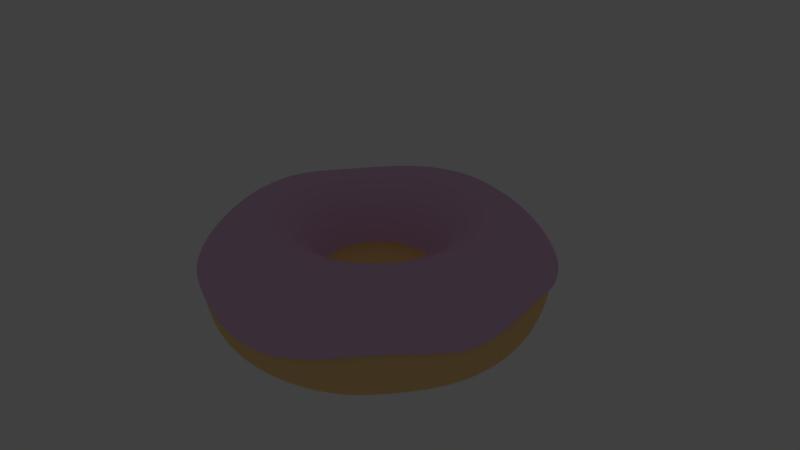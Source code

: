 # Source: donut_pink2.blend  (saved by Blender 2.79.0; exported with 4.5.12 LTS)
import bpy
from mathutils import Matrix  # noqa: F401  (used for matrix-valued properties, if any)

bpy.ops.wm.read_factory_settings(use_empty=True)
scene = bpy.context.scene
scene.name = 'Scene'

# ---- collections
col_collection_1 = bpy.data.collections.new('Collection 1'); scene.collection.children.link(col_collection_1)

# ---- materials (node trees are filled in below, after node groups)
mat_material_003 = bpy.data.materials.new('Material.003')
mat_material_003.alpha_threshold = 0.0
mat_material_003.use_transparent_shadow = False
mat_material_003.diffuse_color = (0.8, 0.5101, 0.7674, 1.0)
mat_material_003.roughness = 0.5
mat_material = bpy.data.materials.new('Material')
mat_material.alpha_threshold = 0.0
mat_material.use_transparent_shadow = False
mat_material.diffuse_color = (0.9769, 0.658, 0.2879, 1.0)
mat_material.roughness = 0.5

# ---- material node trees

# ---- world
world_world = bpy.data.worlds.new('World'); scene.world = world_world
world_world.color = (0.05088, 0.05088, 0.05088)
world_world.use_sun_shadow = False
world_world.sun_shadow_jitter_overblur = 0.0
world_world.cycles.sampling_method = 'MANUAL'

# ---- cameras
cam_camera = bpy.data.cameras.new('Camera')
cam_camera.clip_end = 100.0
cam_camera.lens = 35.0
cam_camera.sensor_width = 32.0
cam_camera.sensor_height = 18.0
cam_camera.ortho_scale = 7.314
cam_camera.dof.focus_distance = 0.0
cam_camera.dof.aperture_fstop = 128.0

# ---- lights
light_lamp = bpy.data.lights.new('Lamp', 'POINT')
light_lamp.transmission_factor = 0.0
light_lamp.cutoff_distance = 30.0
light_lamp.energy = 100.0
light_lamp.shadow_buffer_clip_start = 1.001
light_lamp.shadow_soft_size = 0.1
light_lamp.shadow_maximum_resolution = 0.006
light_lamp.use_absolute_resolution = True

# ---- meshes
me_torus_001 = bpy.data.meshes.new('Torus.001')
me_torus_001.from_pydata([(1.484, 0.08188, 0.1393), (1.411, 0.05977, 0.3067), (1.239, 0.01835, 0.4486), (0.999, 0.001598, 0.5006), (0.7605, 0.01173, 0.4312), (0.5868, 0.02219, 0.2466), (0.5207, 0.01541, -0.009363), (1.458, 0.3054, 0.1754), (1.385, 0.2678, 0.332), (1.219, 0.1915, 0.4594), (0.9895, 0.1357, 0.5015), (0.7584, 0.1145, 0.4305), (0.5868, 0.1016, 0.2457), (0.5198, 0.08439, -0.009933), (1.419, 0.481, 0.1599), (1.345, 0.4408, 0.3199), (1.185, 0.3489, 0.4555), (0.9646, 0.2669, 0.5017), (0.7431, 0.215, 0.4298), (0.5765, 0.179, 0.245), (0.5097, 0.1516, -0.0104), (1.366, 0.6234, 0.1251), (1.296, 0.5868, 0.2872), (1.137, 0.4924, 0.4437), (0.9251, 0.3915, 0.5009), (0.7142, 0.3108, 0.4293), (0.5555, 0.2525, 0.2445), (0.4905, 0.2155, -0.01071), (1.295, 0.7585, 0.09887), (1.232, 0.7245, 0.263), (1.076, 0.6301, 0.4365), (0.8703, 0.5075, 0.4997), (0.6717, 0.3999, 0.4292), (0.5238, 0.3202, 0.2444), (0.4622, 0.2749, -0.01082), (1.206, 0.9046, 0.09053), (1.152, 0.8661, 0.2549), (1.002, 0.7578, 0.431), (0.8007, 0.6139, 0.4986), (0.6163, 0.4804, 0.4293), (0.4815, 0.3807, 0.2445), (0.4252, 0.3286, -0.01071), (1.094, 1.048, 0.07587), (1.049, 1.001, 0.2442), (0.9073, 0.8759, 0.4273), (0.7166, 0.7094, 0.4981), (0.549, 0.5512, 0.4298), (0.4297, 0.4332, 0.245), (0.3803, 0.3757, -0.0104), (0.9569, 1.179, 0.05477), (0.9197, 1.123, 0.2327), (0.7902, 0.9822, 0.4245), (0.6181, 0.7931, 0.498), (0.4714, 0.6116, 0.4305), (0.3698, 0.4775, 0.2457), (0.3284, 0.4158, -0.009933), (0.7903, 1.293, 0.04264), (0.7584, 1.23, 0.2308), (0.6503, 1.075, 0.4247), (0.5062, 0.8647, 0.4986), (0.3855, 0.6612, 0.4312), (0.3033, 0.5132, 0.2466), (0.2707, 0.4484, -0.009363), (0.6006, 1.383, 0.0486), (0.5764, 1.314, 0.2379), (0.4945, 1.148, 0.429), (0.3848, 0.9231, 0.4995), (0.2932, 0.6999, 0.4319), (0.2317, 0.5403, 0.2475), (0.2085, 0.4734, -0.008752), (0.4174, 1.438, 0.06701), (0.3968, 1.362, 0.2524), (0.3379, 1.192, 0.436), (0.2609, 0.9633, 0.5007), (0.1968, 0.7275, 0.4325), (0.1566, 0.5587, 0.2483), (0.1432, 0.4906, -0.008163), (0.2693, 1.461, 0.1087), (0.2443, 1.376, 0.2828), (0.1877, 1.207, 0.443), (0.1358, 0.9845, 0.5019), (0.09841, 0.7442, 0.4329), (0.07971, 0.5685, 0.249), (0.07608, 0.5, -0.007653), (0.1244, 1.467, 0.1531), (0.09639, 1.379, 0.3143), (0.0391, 1.212, 0.4535), (0.006775, 0.9912, 0.5024), (5.662e-08, 0.75, 0.433), (0.002513, 0.5698, 0.2496), (0.008581, 0.5018, -0.007266), (-0.05159, 1.461, 0.1727), (-0.07865, 1.381, 0.329), (-0.1215, 1.212, 0.4585), (-0.1252, 0.9845, 0.5019), (-0.09789, 0.7436, 0.433), (-0.07345, 0.5628, 0.2499), (-0.05799, 0.496, -0.007041), (-0.2797, 1.437, 0.1469), (-0.2907, 1.363, 0.3117), (-0.2963, 1.193, 0.451), (-0.2559, 0.9635, 0.5004), (-0.1915, 0.7251, 0.432), (-0.1467, 0.5477, 0.25), (-0.1224, 0.483, -0.006993), (-0.523, 1.386, 0.1009), (-0.5166, 1.32, 0.2761), (-0.4705, 1.152, 0.437), (-0.369, 0.9271, 0.495), (-0.2734, 0.6962, 0.428), (-0.2156, 0.5242, 0.2495), (-0.1843, 0.4619, -0.006993), (-0.7368, 1.3, 0.06812), (-0.7146, 1.241, 0.2516), (-0.6098, 1.086, 0.4275), (-0.4636, 0.8748, 0.4867), (-0.3456, 0.6566, 0.4223), (-0.2778, 0.4924, 0.2479), (-0.243, 0.433, -0.006993), (-0.9045, 1.192, 0.06362), (-0.8677, 1.138, 0.2483), (-0.7246, 1.0, 0.4197), (-0.5466, 0.8083, 0.4773), (-0.4109, 0.606, 0.4163), (-0.3343, 0.4524, 0.246), (-0.2974, 0.3967, -0.006993), (-1.052, 1.061, 0.05902), (-1.001, 1.016, 0.2442), (-0.8288, 0.8971, 0.4129), (-0.6237, 0.7271, 0.4695), (-0.4723, 0.5443, 0.4118), (-0.3861, 0.4045, 0.2446), (-0.3466, 0.3536, -0.006993), (-1.182, 0.9072, 0.03144), (-1.121, 0.8714, 0.2248), (-0.9291, 0.7758, 0.4094), (-0.701, 0.6309, 0.4663), (-0.5324, 0.4716, 0.4101), (-0.4335, 0.3491, 0.244), (-0.3897, 0.3044, -0.006993), (-1.292, 0.7358, -0.0008485), (-1.223, 0.7102, 0.2258), (-1.028, 0.6361, 0.4047), (-0.7826, 0.52, 0.4695), (-0.5915, 0.3889, 0.4118), (-0.4762, 0.2871, 0.2446), (-0.426, 0.25, -0.006993), (-1.38, 0.5559, -0.01845), (-1.315, 0.537, 0.2137), (-1.119, 0.4835, 0.4057), (-0.8617, 0.3976, 0.4773), (-0.6472, 0.298, 0.4163), (-0.513, 0.2196, 0.246), (-0.4549, 0.1913, -0.006993), (-1.442, 0.3745, -0.002046), (-1.386, 0.3594, 0.2048), (-1.193, 0.3245, 0.4168), (-0.9296, 0.2675, 0.4867), (-0.695, 0.2012, 0.4223), (-0.542, 0.1481, 0.2479), (-0.476, 0.1294, -0.006993), (-1.479, 0.191, 0.03164), (-1.422, 0.1818, 0.2295), (-1.238, 0.1629, 0.4302), (-0.9778, 0.1338, 0.495), (-0.73, 0.1012, 0.428), (-0.5608, 0.07433, 0.2495), (-0.4887, 0.06526, -0.006993), (-1.491, 0.002613, 0.0592), (-1.433, -0.0003918, 0.2485), (-1.25, 1.093e-07, 0.433), (-0.9991, 0.0002207, 0.4997), (-0.7474, 0.0006337, 0.432), (-0.567, 4.957e-08, 0.25), (-0.493, 4.465e-08, -0.006993), (-1.479, -0.1894, 0.06098), (-1.421, -0.1863, 0.2491), (-1.239, -0.1632, 0.433), (-0.9914, -0.1305, 0.5), (-0.7436, -0.09789, 0.433), (-0.5621, -0.07401, 0.25), (-0.4887, -0.06526, -0.006993), (-1.446, -0.3675, 0.04431), (-1.388, -0.3605, 0.2376), (-1.208, -0.3223, 0.4316), (-0.9659, -0.2588, 0.5), (-0.7244, -0.1941, 0.433), (-0.5477, -0.1467, 0.25), (-0.476, -0.1294, -0.006993), (-1.39, -0.536, 0.02395), (-1.333, -0.5256, 0.2227), (-1.157, -0.473, 0.4266), (-0.9239, -0.3827, 0.5), (-0.6929, -0.287, 0.433), (-0.5238, -0.217, 0.25), (-0.4549, -0.1913, -0.006993), (-1.306, -0.7033, 0.014), (-1.252, -0.688, 0.2158), (-1.086, -0.6176, 0.4241), (-0.866, -0.5, 0.5), (-0.6495, -0.375, 0.433), (-0.491, -0.2835, 0.25), (-0.426, -0.25, -0.006993), (-1.194, -0.8748, 0.02472), (-1.146, -0.8497, 0.223), (-0.9938, -0.7556, 0.4266), (-0.7934, -0.6088, 0.5), (-0.595, -0.4566, 0.433), (-0.4498, -0.3452, 0.25), (-0.3897, -0.3044, -0.006993), (-1.046, -1.046, 0.06043), (-1.009, -1.008, 0.2487), (-0.8828, -0.8831, 0.4328), (-0.7061, -0.7066, 0.4998), (-0.5303, -0.5303, 0.433), (-0.4009, -0.4009, 0.25), (-0.3466, -0.3536, -0.006993), (-0.8747, -1.2, 0.09906), (-0.848, -1.147, 0.2749), (-0.7428, -0.9884, 0.4367), (-0.5976, -0.7882, 0.4978), (-0.4553, -0.5944, 0.4328), (-0.3452, -0.4498, 0.25), (-0.2974, -0.3967, -0.006993), (-0.685, -1.314, 0.1131), (-0.6589, -1.247, 0.2804), (-0.5812, -1.07, 0.4344), (-0.4734, -0.8536, 0.4948), (-0.3692, -0.6468, 0.4319), (-0.2835, -0.491, 0.25), (-0.243, -0.433, -0.006993), (-0.4913, -1.39, 0.0949), (-0.4654, -1.316, 0.2655), (-0.4112, -1.13, 0.4267), (-0.3424, -0.905, 0.4922), (-0.2769, -0.6882, 0.431), (-0.217, -0.5238, 0.25), (-0.1843, -0.4619, -0.006993), (-0.3073, -1.441, 0.05547), (-0.2858, -1.365, 0.2352), (-0.2484, -1.176, 0.4183), (-0.213, -0.9445, 0.4911), (-0.1822, -0.7189, 0.4307), (-0.1467, -0.5477, 0.25), (-0.1224, -0.483, -0.006993), (-0.136, -1.474, 0.02406), (-0.122, -1.401, 0.2157), (-0.1003, -1.212, 0.4154), (-0.09025, -0.9726, 0.4922), (-0.08774, -0.7388, 0.431), (-0.07401, -0.5621, 0.25), (-0.05827, -0.4957, -0.006993), (0.0338, -1.492, 0.007201), (0.03345, -1.424, 0.2113), (0.03772, -1.233, 0.4178), (0.0266, -0.9875, 0.4948), (0.005758, -0.7473, 0.4319), (4.281e-08, -0.567, 0.25), (0.006993, -0.5, -0.006993), (0.2023, -1.486, 0.001048), (0.1886, -1.423, 0.2084), (0.1764, -1.234, 0.4223), (0.1416, -0.9862, 0.4978), (0.0992, -0.743, 0.4328), (0.07401, -0.5621, 0.25), (0.07226, -0.4957, -0.006993), (0.4143, -1.454, -0.009413), (0.3601, -1.392, 0.2103), (0.3214, -1.209, 0.425), (0.2598, -0.9655, 0.4998), (0.1941, -0.7244, 0.433), (0.1467, -0.5477, 0.25), (0.1364, -0.483, -0.006993), (0.5626, -1.39, 0.02469), (0.5369, -1.331, 0.2262), (0.475, -1.157, 0.4261), (0.3827, -0.9239, 0.5), (0.287, -0.6929, 0.433), (0.217, -0.5238, 0.25), (0.1983, -0.4619, -0.006993), (0.7495, -1.298, 0.04957), (0.7093, -1.246, 0.2534), (0.6223, -1.085, 0.4373), (0.5, -0.866, 0.5), (0.375, -0.6495, 0.433), (0.2835, -0.491, 0.25), (0.257, -0.433, -0.006993), (0.9151, -1.19, 0.1001), (0.8623, -1.149, 0.2988), (0.7533, -1.001, 0.4628), (0.6072, -0.7951, 0.5043), (0.4566, -0.595, 0.433), (0.3452, -0.4498, 0.25), (0.3114, -0.3967, -0.006993), (1.057, -1.068, 0.1367), (0.994, -1.038, 0.3347), (0.8679, -0.9025, 0.4834), (0.703, -0.7118, 0.5116), (0.5303, -0.5303, 0.433), (0.4009, -0.4009, 0.25), (0.3605, -0.3536, -0.006993), (1.179, -0.9261, 0.1377), (1.109, -0.905, 0.3414), (0.9713, -0.7841, 0.4904), (0.788, -0.6148, 0.5149), (0.595, -0.4566, 0.433), (0.4504, -0.3445, 0.2499), (0.404, -0.3041, -0.007041), (1.288, -0.7594, 0.1138), (1.217, -0.7444, 0.319), (1.066, -0.6443, 0.4805), (0.8619, -0.5047, 0.5116), (0.6495, -0.375, 0.433), (0.4935, -0.2807, 0.2496), (0.4416, -0.2482, -0.007266), (1.384, -0.5752, 0.08085), (1.311, -0.5637, 0.2827), (1.146, -0.4887, 0.4579), (0.9223, -0.3844, 0.5043), (0.6934, -0.2864, 0.4329), (0.5295, -0.2106, 0.249), (0.4728, -0.1871, -0.007653), (1.452, -0.382, 0.05656), (1.382, -0.3747, 0.248), (1.206, -0.3261, 0.4348), (0.9659, -0.2588, 0.5), (0.7272, -0.1911, 0.4325), (0.5576, -0.1357, 0.2483), (0.4967, -0.1218, -0.008163), (1.485, -0.1597, 0.08466), (1.415, -0.1645, 0.2641), (1.237, -0.1598, 0.4326), (0.9914, -0.1305, 0.5), (0.7498, -0.09093, 0.4319), (0.5769, -0.05751, 0.2475), (0.5129, -0.05382, -0.008752)], [], [(0, 7, 8, 1), (1, 8, 9, 2), (2, 9, 10, 3), (3, 10, 11, 4), (4, 11, 12, 5), (5, 12, 13, 6), (7, 14, 15, 8), (8, 15, 16, 9), (9, 16, 17, 10), (10, 17, 18, 11), (11, 18, 19, 12), (12, 19, 20, 13), (14, 21, 22, 15), (15, 22, 23, 16), (16, 23, 24, 17), (17, 24, 25, 18), (18, 25, 26, 19), (19, 26, 27, 20), (21, 28, 29, 22), (22, 29, 30, 23), (23, 30, 31, 24), (24, 31, 32, 25), (25, 32, 33, 26), (26, 33, 34, 27), (28, 35, 36, 29), (29, 36, 37, 30), (30, 37, 38, 31), (31, 38, 39, 32), (32, 39, 40, 33), (33, 40, 41, 34), (35, 42, 43, 36), (36, 43, 44, 37), (37, 44, 45, 38), (38, 45, 46, 39), (39, 46, 47, 40), (40, 47, 48, 41), (42, 49, 50, 43), (43, 50, 51, 44), (44, 51, 52, 45), (45, 52, 53, 46), (46, 53, 54, 47), (47, 54, 55, 48), (49, 56, 57, 50), (50, 57, 58, 51), (51, 58, 59, 52), (52, 59, 60, 53), (53, 60, 61, 54), (54, 61, 62, 55), (56, 63, 64, 57), (57, 64, 65, 58), (58, 65, 66, 59), (59, 66, 67, 60), (60, 67, 68, 61), (61, 68, 69, 62), (63, 70, 71, 64), (64, 71, 72, 65), (65, 72, 73, 66), (66, 73, 74, 67), (67, 74, 75, 68), (68, 75, 76, 69), (70, 77, 78, 71), (71, 78, 79, 72), (72, 79, 80, 73), (73, 80, 81, 74), (74, 81, 82, 75), (75, 82, 83, 76), (77, 84, 85, 78), (78, 85, 86, 79), (79, 86, 87, 80), (80, 87, 88, 81), (81, 88, 89, 82), (82, 89, 90, 83), (84, 91, 92, 85), (85, 92, 93, 86), (86, 93, 94, 87), (87, 94, 95, 88), (88, 95, 96, 89), (89, 96, 97, 90), (91, 98, 99, 92), (92, 99, 100, 93), (93, 100, 101, 94), (94, 101, 102, 95), (95, 102, 103, 96), (96, 103, 104, 97), (98, 105, 106, 99), (99, 106, 107, 100), (100, 107, 108, 101), (101, 108, 109, 102), (102, 109, 110, 103), (103, 110, 111, 104), (105, 112, 113, 106), (106, 113, 114, 107), (107, 114, 115, 108), (108, 115, 116, 109), (109, 116, 117, 110), (110, 117, 118, 111), (112, 119, 120, 113), (113, 120, 121, 114), (114, 121, 122, 115), (115, 122, 123, 116), (116, 123, 124, 117), (117, 124, 125, 118), (119, 126, 127, 120), (120, 127, 128, 121), (121, 128, 129, 122), (122, 129, 130, 123), (123, 130, 131, 124), (124, 131, 132, 125), (126, 133, 134, 127), (127, 134, 135, 128), (128, 135, 136, 129), (129, 136, 137, 130), (130, 137, 138, 131), (131, 138, 139, 132), (133, 140, 141, 134), (134, 141, 142, 135), (135, 142, 143, 136), (136, 143, 144, 137), (137, 144, 145, 138), (138, 145, 146, 139), (140, 147, 148, 141), (141, 148, 149, 142), (142, 149, 150, 143), (143, 150, 151, 144), (144, 151, 152, 145), (145, 152, 153, 146), (147, 154, 155, 148), (148, 155, 156, 149), (149, 156, 157, 150), (150, 157, 158, 151), (151, 158, 159, 152), (152, 159, 160, 153), (154, 161, 162, 155), (155, 162, 163, 156), (156, 163, 164, 157), (157, 164, 165, 158), (158, 165, 166, 159), (159, 166, 167, 160), (161, 168, 169, 162), (162, 169, 170, 163), (163, 170, 171, 164), (164, 171, 172, 165), (165, 172, 173, 166), (166, 173, 174, 167), (168, 175, 176, 169), (169, 176, 177, 170), (170, 177, 178, 171), (171, 178, 179, 172), (172, 179, 180, 173), (173, 180, 181, 174), (175, 182, 183, 176), (176, 183, 184, 177), (177, 184, 185, 178), (178, 185, 186, 179), (179, 186, 187, 180), (180, 187, 188, 181), (182, 189, 190, 183), (183, 190, 191, 184), (184, 191, 192, 185), (185, 192, 193, 186), (186, 193, 194, 187), (187, 194, 195, 188), (189, 196, 197, 190), (190, 197, 198, 191), (191, 198, 199, 192), (192, 199, 200, 193), (193, 200, 201, 194), (194, 201, 202, 195), (196, 203, 204, 197), (197, 204, 205, 198), (198, 205, 206, 199), (199, 206, 207, 200), (200, 207, 208, 201), (201, 208, 209, 202), (203, 210, 211, 204), (204, 211, 212, 205), (205, 212, 213, 206), (206, 213, 214, 207), (207, 214, 215, 208), (208, 215, 216, 209), (210, 217, 218, 211), (211, 218, 219, 212), (212, 219, 220, 213), (213, 220, 221, 214), (214, 221, 222, 215), (215, 222, 223, 216), (217, 224, 225, 218), (218, 225, 226, 219), (219, 226, 227, 220), (220, 227, 228, 221), (221, 228, 229, 222), (222, 229, 230, 223), (224, 231, 232, 225), (225, 232, 233, 226), (226, 233, 234, 227), (227, 234, 235, 228), (228, 235, 236, 229), (229, 236, 237, 230), (231, 238, 239, 232), (232, 239, 240, 233), (233, 240, 241, 234), (234, 241, 242, 235), (235, 242, 243, 236), (236, 243, 244, 237), (238, 245, 246, 239), (239, 246, 247, 240), (240, 247, 248, 241), (241, 248, 249, 242), (242, 249, 250, 243), (243, 250, 251, 244), (245, 252, 253, 246), (246, 253, 254, 247), (247, 254, 255, 248), (248, 255, 256, 249), (249, 256, 257, 250), (250, 257, 258, 251), (252, 259, 260, 253), (253, 260, 261, 254), (254, 261, 262, 255), (255, 262, 263, 256), (256, 263, 264, 257), (257, 264, 265, 258), (259, 266, 267, 260), (260, 267, 268, 261), (261, 268, 269, 262), (262, 269, 270, 263), (263, 270, 271, 264), (264, 271, 272, 265), (266, 273, 274, 267), (267, 274, 275, 268), (268, 275, 276, 269), (269, 276, 277, 270), (270, 277, 278, 271), (271, 278, 279, 272), (273, 280, 281, 274), (274, 281, 282, 275), (275, 282, 283, 276), (276, 283, 284, 277), (277, 284, 285, 278), (278, 285, 286, 279), (280, 287, 288, 281), (281, 288, 289, 282), (282, 289, 290, 283), (283, 290, 291, 284), (284, 291, 292, 285), (285, 292, 293, 286), (287, 294, 295, 288), (288, 295, 296, 289), (289, 296, 297, 290), (290, 297, 298, 291), (291, 298, 299, 292), (292, 299, 300, 293), (294, 301, 302, 295), (295, 302, 303, 296), (296, 303, 304, 297), (297, 304, 305, 298), (298, 305, 306, 299), (299, 306, 307, 300), (301, 308, 309, 302), (302, 309, 310, 303), (303, 310, 311, 304), (304, 311, 312, 305), (305, 312, 313, 306), (306, 313, 314, 307), (308, 315, 316, 309), (309, 316, 317, 310), (310, 317, 318, 311), (311, 318, 319, 312), (312, 319, 320, 313), (313, 320, 321, 314), (315, 322, 323, 316), (316, 323, 324, 317), (317, 324, 325, 318), (318, 325, 326, 319), (319, 326, 327, 320), (320, 327, 328, 321), (322, 329, 330, 323), (323, 330, 331, 324), (324, 331, 332, 325), (325, 332, 333, 326), (326, 333, 334, 327), (327, 334, 335, 328), (329, 0, 1, 330), (330, 1, 2, 331), (331, 2, 3, 332), (332, 3, 4, 333), (333, 4, 5, 334), (334, 5, 6, 335)])
me_torus_001.polygons.foreach_set('use_smooth', [True] * 288)
me_torus_001.materials.append(mat_material_003)
me_torus_001.use_remesh_preserve_volume = False
me_torus_001.use_remesh_preserve_attributes = False
me_torus_001.use_mirror_vertex_groups = False
me_torus_001.update()
me_torus = bpy.data.meshes.new('Torus')
me_torus.from_pydata([(1.493, 0.004964, 0.003358), (1.42, 0.008639, 0.2558), (1.241, 0.00605, 0.4371), (0.999, 0.001598, 0.5006), (0.7605, 0.01173, 0.4312), (0.5868, 0.02219, 0.2466), (0.5137, 0.01541, -0.00237), (0.569, 0.002262, -0.2503), (0.75, 0.0, -0.433), (1.0, 0.0005377, -0.4998), (1.25, 0.0002931, -0.4329), (1.432, 0.000419, -0.2497), (1.471, 0.2067, 0.007396), (1.396, 0.2035, 0.2611), (1.222, 0.1745, 0.4407), (0.9895, 0.1357, 0.5015), (0.7584, 0.1145, 0.4305), (0.5868, 0.1016, 0.2457), (0.5128, 0.08439, -0.002941), (0.5655, 0.07781, -0.2506), (0.7436, 0.09789, -0.433), (0.9914, 0.1305, -0.5), (1.239, 0.1632, -0.433), (1.417, 0.1895, -0.2483), (1.429, 0.4017, 0.01011), (1.354, 0.391, 0.2636), (1.187, 0.3372, 0.4423), (0.9646, 0.2669, 0.5017), (0.7431, 0.215, 0.4298), (0.5765, 0.179, 0.245), (0.5027, 0.1516, -0.003409), (0.5523, 0.1519, -0.2508), (0.7244, 0.1941, -0.433), (0.9659, 0.2588, -0.5), (1.207, 0.3229, -0.4304), (1.379, 0.3736, -0.2435), (1.369, 0.5826, 0.01895), (1.299, 0.5646, 0.2621), (1.138, 0.4897, 0.4407), (0.9251, 0.3915, 0.5009), (0.7142, 0.3108, 0.4293), (0.5555, 0.2525, 0.2445), (0.4835, 0.2155, -0.003718), (0.5293, 0.2231, -0.2509), (0.6929, 0.287, -0.433), (0.9239, 0.3821, -0.4977), (1.155, 0.475, -0.4193), (1.319, 0.5467, -0.2283), (1.292, 0.7491, 0.02833), (1.232, 0.7223, 0.2605), (1.076, 0.6301, 0.4365), (0.8703, 0.5075, 0.4997), (0.6717, 0.3999, 0.4292), (0.5238, 0.3202, 0.2444), (0.4552, 0.2749, -0.003826), (0.4968, 0.29, -0.251), (0.6495, 0.375, -0.433), (0.8661, 0.4985, -0.4937), (1.083, 0.6187, -0.4073), (1.24, 0.7083, -0.2121), (1.2, 0.9023, 0.02888), (1.152, 0.866, 0.2553), (1.002, 0.7578, 0.431), (0.8007, 0.6139, 0.4986), (0.6163, 0.4804, 0.4293), (0.4815, 0.3807, 0.2445), (0.4182, 0.3286, -0.003718), (0.4553, 0.3513, -0.2509), (0.595, 0.4566, -0.433), (0.7934, 0.6068, -0.4919), (0.9919, 0.7533, -0.402), (1.139, 0.8604, -0.2048), (1.084, 1.046, 0.0194), (1.046, 1.0, 0.248), (0.9069, 0.8759, 0.4278), (0.7166, 0.7094, 0.4981), (0.549, 0.5512, 0.4298), (0.4297, 0.4332, 0.245), (0.3733, 0.3757, -0.003409), (0.4055, 0.4061, -0.2508), (0.5303, 0.5303, -0.433), (0.7071, 0.7056, -0.4937), (0.884, 0.8775, -0.4073), (1.021, 1.002, -0.2144), (0.9417, 1.177, 0.004745), (0.9131, 1.122, 0.2417), (0.7886, 0.9821, 0.4267), (0.6181, 0.7931, 0.498), (0.4714, 0.6116, 0.4305), (0.3698, 0.4775, 0.2457), (0.3214, 0.4158, -0.002941), (0.3485, 0.4536, -0.2506), (0.4566, 0.595, -0.433), (0.6088, 0.7928, -0.4977), (0.761, 0.9883, -0.4193), (0.881, 1.129, -0.2324), (0.7721, 1.291, -0.004197), (0.7497, 1.229, 0.2424), (0.648, 1.075, 0.4278), (0.5062, 0.8647, 0.4986), (0.3855, 0.6612, 0.4312), (0.3033, 0.5132, 0.2466), (0.2637, 0.4484, -0.00237), (0.2855, 0.4933, -0.2503), (0.375, 0.6495, -0.433), (0.5, 0.866, -0.5), (0.625, 1.082, -0.4304), (0.7217, 1.238, -0.2472), (0.5848, 1.381, -0.002045), (0.5695, 1.313, 0.2471), (0.493, 1.148, 0.431), (0.3848, 0.9231, 0.4995), (0.2932, 0.6999, 0.4319), (0.2317, 0.5403, 0.2475), (0.2015, 0.4734, -0.001759), (0.2178, 0.5247, -0.2501), (0.287, 0.6929, -0.433), (0.3827, 0.9239, -0.5), (0.4784, 1.155, -0.433), (0.5492, 1.324, -0.2502), (0.3984, 1.437, 0.002972), (0.3915, 1.362, 0.2545), (0.3377, 1.192, 0.4364), (0.2609, 0.9633, 0.5007), (0.1968, 0.7275, 0.4325), (0.1566, 0.5587, 0.2483), (0.1362, 0.4906, -0.001171), (0.1468, 0.5478, -0.25), (0.1941, 0.7244, -0.433), (0.2588, 0.9659, -0.5), (0.3235, 1.207, -0.433), (0.3717, 1.383, -0.2497), (0.2156, 1.461, 0.007084), (0.2178, 1.376, 0.2607), (0.1847, 1.207, 0.4404), (0.1358, 0.9845, 0.5019), (0.09841, 0.7442, 0.4329), (0.07971, 0.5685, 0.249), (0.06909, 0.5, -0.00066), (0.07401, 0.5621, -0.25), (0.09789, 0.7436, -0.433), (0.1305, 0.9914, -0.5), (0.1632, 1.239, -0.433), (0.1915, 1.415, -0.2484), (0.02469, 1.468, 0.008828), (0.0375, 1.38, 0.2631), (0.02572, 1.212, 0.4419), (0.006775, 0.9912, 0.5024), (5.662e-08, 0.75, 0.433), (0.002513, 0.5698, 0.2496), (0.001588, 0.5018, -0.0002738), (4.281e-08, 0.567, -0.25), (5.662e-08, 0.75, -0.433), (7.55e-08, 1.0, -0.5), (9.437e-08, 1.25, -0.433), (0.00647, 1.425, -0.2477), (-0.1761, 1.461, 0.007052), (-0.1573, 1.382, 0.2607), (-0.1423, 1.212, 0.4405), (-0.1252, 0.9845, 0.5019), (-0.09789, 0.7436, 0.433), (-0.07345, 0.5628, 0.2499), (-0.06498, 0.496, -4.855e-05), (-0.07401, 0.5621, -0.25), (-0.09789, 0.7436, -0.433), (-0.1305, 0.9914, -0.5), (-0.1632, 1.239, -0.433), (-0.1826, 1.415, -0.2484), (-0.3793, 1.437, 0.003197), (-0.3552, 1.364, 0.2556), (-0.3124, 1.193, 0.437), (-0.2559, 0.9635, 0.5004), (-0.1915, 0.7251, 0.432), (-0.1467, 0.5477, 0.25), (-0.1294, 0.483, 6.123e-17), (-0.1467, 0.5477, -0.25), (-0.1941, 0.7244, -0.433), (-0.2588, 0.9659, -0.5), (-0.3235, 1.207, -0.433), (-0.3701, 1.383, -0.2497), (-0.5734, 1.385, 0.0002381), (-0.5452, 1.32, 0.2511), (-0.4747, 1.152, 0.4333), (-0.369, 0.9271, 0.495), (-0.2734, 0.6962, 0.428), (-0.2156, 0.5242, 0.2495), (-0.1913, 0.4619, 6.123e-17), (-0.217, 0.5238, -0.25), (-0.287, 0.6929, -0.433), (-0.3827, 0.9239, -0.5), (-0.4784, 1.155, -0.433), (-0.5484, 1.324, -0.25), (-0.75, 1.299, 0.0), (-0.7165, 1.241, 0.25), (-0.6098, 1.086, 0.4275), (-0.4636, 0.8748, 0.4867), (-0.3456, 0.6566, 0.4223), (-0.2778, 0.4924, 0.2479), (-0.25, 0.433, 6.123e-17), (-0.2835, 0.491, -0.25), (-0.375, 0.6495, -0.433), (-0.5, 0.866, -0.5), (-0.625, 1.083, -0.433), (-0.7165, 1.241, -0.25), (-0.9131, 1.19, 0.0), (-0.8677, 1.138, 0.2483), (-0.7246, 1.0, 0.4197), (-0.5466, 0.8083, 0.4773), (-0.4109, 0.606, 0.4163), (-0.3343, 0.4524, 0.246), (-0.3044, 0.3967, 6.123e-17), (-0.3452, 0.4498, -0.25), (-0.4566, 0.595, -0.433), (-0.6088, 0.7934, -0.5), (-0.761, 0.9917, -0.433), (-0.8724, 1.137, -0.25), (-1.061, 1.061, 0.0), (-1.001, 1.016, 0.2454), (-0.8288, 0.8971, 0.4129), (-0.6237, 0.7271, 0.4695), (-0.4723, 0.5443, 0.4118), (-0.3861, 0.4045, 0.2446), (-0.3536, 0.3536, 6.123e-17), (-0.4009, 0.4009, -0.25), (-0.5303, 0.5303, -0.433), (-0.7071, 0.7071, -0.5), (-0.8839, 0.8839, -0.433), (-1.013, 1.013, -0.25), (-1.19, 0.9131, 0.0), (-1.121, 0.8763, 0.244), (-0.9291, 0.776, 0.4101), (-0.701, 0.6309, 0.4663), (-0.5324, 0.4716, 0.4101), (-0.4335, 0.3491, 0.244), (-0.3967, 0.3044, 6.123e-17), (-0.4498, 0.3452, -0.25), (-0.595, 0.4566, -0.433), (-0.7934, 0.6088, -0.5), (-0.9917, 0.761, -0.433), (-1.137, 0.8724, -0.25), (-1.299, 0.75, 0.0), (-1.228, 0.7196, 0.2454), (-1.027, 0.6382, 0.4129), (-0.7826, 0.52, 0.4695), (-0.5915, 0.3889, 0.4118), (-0.4762, 0.2871, 0.2446), (-0.433, 0.25, 6.123e-17), (-0.491, 0.2835, -0.25), (-0.6495, 0.375, -0.433), (-0.866, 0.5, -0.5), (-1.083, 0.625, -0.433), (-1.241, 0.7165, -0.25), (-1.386, 0.574, 0.0), (-1.319, 0.5495, 0.2483), (-1.118, 0.4871, 0.4197), (-0.8617, 0.3976, 0.4773), (-0.6472, 0.298, 0.4163), (-0.513, 0.2196, 0.246), (-0.4619, 0.1913, 6.123e-17), (-0.5238, 0.217, -0.25), (-0.6929, 0.287, -0.433), (-0.9239, 0.3827, -0.5), (-1.155, 0.4784, -0.433), (-1.324, 0.5484, -0.25), (-1.449, 0.3882, 0.0), (-1.384, 0.3709, 0.25), (-1.192, 0.3272, 0.4275), (-0.9296, 0.2675, 0.4867), (-0.695, 0.2012, 0.4223), (-0.542, 0.1481, 0.2479), (-0.483, 0.1294, 6.123e-17), (-0.5477, 0.1467, -0.25), (-0.7244, 0.1941, -0.433), (-0.9659, 0.2588, -0.5), (-1.207, 0.3235, -0.433), (-1.384, 0.3709, -0.25), (-1.487, 0.1958, 0.0), (-1.421, 0.187, 0.25), (-1.238, 0.1635, 0.4325), (-0.9778, 0.1338, 0.495), (-0.73, 0.1012, 0.428), (-0.5608, 0.07433, 0.2495), (-0.4957, 0.06526, 6.123e-17), (-0.5621, 0.07401, -0.25), (-0.7436, 0.09789, -0.433), (-0.9914, 0.1305, -0.5), (-1.239, 0.1632, -0.433), (-1.421, 0.187, -0.25), (-1.5, 1.311e-07, 0.0), (-1.433, 1.253e-07, 0.25), (-1.25, 1.093e-07, 0.433), (-0.9991, 0.0002207, 0.4997), (-0.7474, 0.0006337, 0.432), (-0.567, 4.957e-08, 0.25), (-0.5, 4.371e-08, 6.123e-17), (-0.567, 4.957e-08, -0.25), (-0.75, 6.557e-08, -0.433), (-1.0, 8.742e-08, -0.5), (-1.25, 1.093e-07, -0.433), (-1.433, 1.253e-07, -0.25), (-1.487, -0.1958, 0.0), (-1.421, -0.187, 0.25), (-1.239, -0.1632, 0.433), (-0.9914, -0.1305, 0.5), (-0.7436, -0.09789, 0.433), (-0.5621, -0.07401, 0.25), (-0.4957, -0.06526, 6.123e-17), (-0.5621, -0.07401, -0.25), (-0.7436, -0.09789, -0.433), (-0.9914, -0.1305, -0.5), (-1.239, -0.1632, -0.433), (-1.421, -0.187, -0.25), (-1.449, -0.3882, 0.0), (-1.384, -0.3709, 0.25), (-1.207, -0.3235, 0.433), (-0.9659, -0.2588, 0.5), (-0.7244, -0.1941, 0.433), (-0.5477, -0.1467, 0.25), (-0.483, -0.1294, 6.123e-17), (-0.5477, -0.1467, -0.25), (-0.7244, -0.1941, -0.433), (-0.9659, -0.2588, -0.5), (-1.207, -0.3235, -0.433), (-1.384, -0.3709, -0.25), (-1.386, -0.574, 0.0), (-1.324, -0.5484, 0.25), (-1.155, -0.4784, 0.433), (-0.9239, -0.3827, 0.5), (-0.6929, -0.287, 0.433), (-0.5238, -0.217, 0.25), (-0.4619, -0.1913, 6.123e-17), (-0.5238, -0.217, -0.25), (-0.6929, -0.287, -0.433), (-0.9239, -0.3827, -0.5), (-1.155, -0.4784, -0.433), (-1.324, -0.5484, -0.25), (-1.299, -0.75, 0.0), (-1.241, -0.7165, 0.25), (-1.083, -0.625, 0.433), (-0.866, -0.5, 0.5), (-0.6495, -0.375, 0.433), (-0.491, -0.2835, 0.25), (-0.433, -0.25, 6.123e-17), (-0.491, -0.2835, -0.25), (-0.6495, -0.375, -0.433), (-0.866, -0.5, -0.5), (-1.083, -0.625, -0.433), (-1.241, -0.7165, -0.25), (-1.19, -0.9131, 0.0), (-1.137, -0.8724, 0.25), (-0.9917, -0.761, 0.433), (-0.7934, -0.6088, 0.5), (-0.595, -0.4566, 0.433), (-0.4498, -0.3452, 0.25), (-0.3967, -0.3044, 6.123e-17), (-0.4498, -0.3452, -0.25), (-0.595, -0.4566, -0.433), (-0.7934, -0.6088, -0.5), (-0.9917, -0.761, -0.433), (-1.137, -0.8724, -0.25), (-1.061, -1.061, 0.0), (-1.013, -1.013, 0.25), (-0.8833, -0.8836, 0.4329), (-0.7061, -0.7066, 0.4998), (-0.5303, -0.5303, 0.433), (-0.4009, -0.4009, 0.25), (-0.3536, -0.3536, 6.123e-17), (-0.4009, -0.4009, -0.25), (-0.5303, -0.5303, -0.433), (-0.7071, -0.7071, -0.5), (-0.8839, -0.8839, -0.433), (-1.013, -1.013, -0.25), (-0.911, -1.19, 9.92e-05), (-0.8677, -1.135, 0.2493), (-0.7476, -0.9854, 0.4304), (-0.5976, -0.7882, 0.4978), (-0.4553, -0.5944, 0.4328), (-0.3452, -0.4498, 0.25), (-0.3044, -0.3967, 6.123e-17), (-0.3452, -0.4498, -0.25), (-0.4566, -0.595, -0.433), (-0.6088, -0.7934, -0.5), (-0.761, -0.9917, -0.433), (-0.8717, -1.137, -0.25), (-0.7308, -1.297, 0.0004234), (-0.6844, -1.231, 0.2466), (-0.5875, -1.066, 0.4261), (-0.4734, -0.8536, 0.4948), (-0.3692, -0.6468, 0.4319), (-0.2835, -0.491, 0.25), (-0.25, -0.433, 6.123e-17), (-0.2835, -0.491, -0.25), (-0.375, -0.6495, -0.433), (-0.5, -0.866, -0.5), (-0.6237, -1.082, -0.433), (-0.7055, -1.24, -0.2495), (-0.5287, -1.379, 2.052e-05), (-0.4841, -1.304, 0.2438), (-0.4147, -1.127, 0.422), (-0.3424, -0.905, 0.4922), (-0.2769, -0.6882, 0.431), (-0.217, -0.5238, 0.25), (-0.1913, -0.4619, 6.123e-17), (-0.217, -0.5238, -0.25), (-0.287, -0.6929, -0.433), (-0.3827, -0.9239, -0.5), (-0.4723, -1.154, -0.4327), (-0.5235, -1.322, -0.2489), (-0.33, -1.44, -0.0002097), (-0.294, -1.361, 0.2425), (-0.2489, -1.175, 0.4202), (-0.213, -0.9445, 0.4911), (-0.1822, -0.7189, 0.4307), (-0.1467, -0.5477, 0.25), (-0.1294, -0.483, 6.123e-17), (-0.1467, -0.5477, -0.25), (-0.1941, -0.7244, -0.433), (-0.2588, -0.9659, -0.5), (-0.3148, -1.207, -0.4326), (-0.3391, -1.382, -0.2485), (-0.15, -1.481, 4.24e-05), (-0.1253, -1.401, 0.2437), (-0.1011, -1.212, 0.422), (-0.09025, -0.9726, 0.4922), (-0.08774, -0.7388, 0.431), (-0.07401, -0.5621, 0.25), (-0.06526, -0.4957, 6.123e-17), (-0.07401, -0.5621, -0.25), (-0.0979, -0.7436, -0.433), (-0.1305, -0.9914, -0.5), (-0.1567, -1.239, -0.4327), (-0.161, -1.419, -0.2488), (0.02092, -1.498, 0.0005001), (0.03112, -1.423, 0.2466), (0.03678, -1.233, 0.426), (0.0266, -0.9875, 0.4948), (0.005758, -0.7473, 0.4319), (4.281e-08, -0.567, 0.25), (3.775e-08, -0.5, 6.123e-17), (4.281e-08, -0.567, -0.25), (5.662e-08, -0.75, -0.433), (7.55e-08, -1.0, -0.5), (0.001729, -1.25, -0.4329), (0.01244, -1.432, -0.2494), (0.199, -1.487, 0.000145), (0.1921, -1.419, 0.2493), (0.1766, -1.233, 0.4304), (0.1416, -0.9862, 0.4978), (0.0992, -0.743, 0.4328), (0.07401, -0.5621, 0.25), (0.06526, -0.4957, 6.123e-17), (0.07401, -0.5621, -0.25), (0.09789, -0.7436, -0.433), (0.1305, -0.9914, -0.5), (0.1632, -1.239, -0.433), (0.1883, -1.421, -0.2499), (0.3882, -1.449, 0.0), (0.3709, -1.384, 0.25), (0.3241, -1.207, 0.4329), (0.2598, -0.9655, 0.4998), (0.1941, -0.7244, 0.433), (0.1467, -0.5477, 0.25), (0.1294, -0.483, 6.123e-17), (0.1467, -0.5477, -0.25), (0.1941, -0.7244, -0.433), (0.2588, -0.9659, -0.5), (0.3235, -1.207, -0.433), (0.3709, -1.384, -0.25), (0.574, -1.386, 0.0), (0.5484, -1.324, 0.25), (0.4784, -1.155, 0.433), (0.3827, -0.9239, 0.5), (0.287, -0.6929, 0.433), (0.217, -0.5238, 0.25), (0.1913, -0.4619, 6.123e-17), (0.217, -0.5238, -0.25), (0.287, -0.6929, -0.433), (0.3827, -0.9239, -0.5), (0.4784, -1.155, -0.433), (0.5484, -1.324, -0.25), (0.7494, -1.3, 0.001557), (0.7139, -1.244, 0.2573), (0.6232, -1.085, 0.4379), (0.5, -0.866, 0.5), (0.375, -0.6495, 0.433), (0.2835, -0.491, 0.25), (0.25, -0.433, 6.123e-17), (0.2835, -0.491, -0.25), (0.375, -0.6495, -0.433), (0.5002, -0.8655, -0.4998), (0.6251, -1.082, -0.4329), (0.7165, -1.241, -0.25), (0.9057, -1.198, 0.02074), (0.8594, -1.152, 0.2861), (0.7519, -1.002, 0.4583), (0.6072, -0.7951, 0.5043), (0.4566, -0.595, 0.433), (0.3452, -0.4498, 0.25), (0.3044, -0.3967, 6.123e-17), (0.3452, -0.4498, -0.25), (0.4568, -0.5943, -0.4327), (0.6105, -0.7873, -0.4974), (0.763, -0.9844, -0.4299), (0.8723, -1.136, -0.2474), (1.044, -1.079, 0.04572), (0.9887, -1.041, 0.3187), (0.8669, -0.9032, 0.4805), (0.703, -0.7118, 0.5116), (0.5303, -0.5303, 0.433), (0.4009, -0.4009, 0.25), (0.3536, -0.3536, 6.123e-17), (0.4009, -0.4009, -0.25), (0.5312, -0.5272, -0.4317), (0.7112, -0.6927, -0.4938), (0.8894, -0.8644, -0.4247), (1.013, -1.007, -0.2353), (1.17, -0.9344, 0.05793), (1.107, -0.9066, 0.3342), (0.9712, -0.7842, 0.4901), (0.788, -0.6148, 0.5149), (0.595, -0.4566, 0.433), (0.4504, -0.3445, 0.2499), (0.397, -0.3041, -4.855e-05), (0.4498, -0.3452, -0.25), (0.5966, -0.4511, -0.4307), (0.7996, -0.587, -0.4907), (1.001, -0.7297, -0.4196), (1.137, -0.8589, -0.2267), (1.284, -0.7644, 0.04749), (1.216, -0.7444, 0.3187), (1.066, -0.6443, 0.4805), (0.8619, -0.5047, 0.5116), (0.6495, -0.375, 0.433), (0.4935, -0.2807, 0.2496), (0.4346, -0.2482, -0.0002738), (0.491, -0.2835, -0.25), (0.6514, -0.3685, -0.4302), (0.8731, -0.4752, -0.4894), (1.093, -0.5885, -0.4174), (1.244, -0.6964, -0.2293), (1.38, -0.5785, 0.02243), (1.311, -0.5631, 0.2861), (1.146, -0.4886, 0.4583), (0.9223, -0.3844, 0.5043), (0.6934, -0.2864, 0.4329), (0.5295, -0.2106, 0.249), (0.4658, -0.1871, -0.00066), (0.5238, -0.217, -0.25), (0.6945, -0.2815, -0.4307), (0.9301, -0.3609, -0.4907), (1.164, -0.4471, -0.4196), (1.329, -0.5286, -0.2394), (1.449, -0.3879, 0.00199), (1.382, -0.3739, 0.2573), (1.206, -0.3255, 0.4379), (0.9659, -0.2588, 0.5), (0.7272, -0.1911, 0.4325), (0.5576, -0.1357, 0.2483), (0.4898, -0.1218, -0.001171), (0.5478, -0.1466, -0.25), (0.7253, -0.191, -0.4317), (0.97, -0.2444, -0.4938), (1.213, -0.304, -0.4247), (1.387, -0.3599, -0.2453), (1.487, -0.1954, 0.0002521), (1.418, -0.1853, 0.2512), (1.238, -0.162, 0.4338), (0.9914, -0.1305, 0.5), (0.7498, -0.09093, 0.4319), (0.5769, -0.05751, 0.2475), (0.5059, -0.05382, -0.001759), (0.563, -0.07309, -0.2501), (0.7438, -0.09719, -0.4327), (0.9932, -0.1245, -0.4974), (1.241, -0.1559, -0.4299), (1.421, -0.1849, -0.2491)], [], [(0, 12, 13, 1), (1, 13, 14, 2), (2, 14, 15, 3), (3, 15, 16, 4), (4, 16, 17, 5), (5, 17, 18, 6), (6, 18, 19, 7), (7, 19, 20, 8), (8, 20, 21, 9), (9, 21, 22, 10), (10, 22, 23, 11), (11, 23, 12, 0), (12, 24, 25, 13), (13, 25, 26, 14), (14, 26, 27, 15), (15, 27, 28, 16), (16, 28, 29, 17), (17, 29, 30, 18), (18, 30, 31, 19), (19, 31, 32, 20), (20, 32, 33, 21), (21, 33, 34, 22), (22, 34, 35, 23), (23, 35, 24, 12), (24, 36, 37, 25), (25, 37, 38, 26), (26, 38, 39, 27), (27, 39, 40, 28), (28, 40, 41, 29), (29, 41, 42, 30), (30, 42, 43, 31), (31, 43, 44, 32), (32, 44, 45, 33), (33, 45, 46, 34), (34, 46, 47, 35), (35, 47, 36, 24), (36, 48, 49, 37), (37, 49, 50, 38), (38, 50, 51, 39), (39, 51, 52, 40), (40, 52, 53, 41), (41, 53, 54, 42), (42, 54, 55, 43), (43, 55, 56, 44), (44, 56, 57, 45), (45, 57, 58, 46), (46, 58, 59, 47), (47, 59, 48, 36), (48, 60, 61, 49), (49, 61, 62, 50), (50, 62, 63, 51), (51, 63, 64, 52), (52, 64, 65, 53), (53, 65, 66, 54), (54, 66, 67, 55), (55, 67, 68, 56), (56, 68, 69, 57), (57, 69, 70, 58), (58, 70, 71, 59), (59, 71, 60, 48), (60, 72, 73, 61), (61, 73, 74, 62), (62, 74, 75, 63), (63, 75, 76, 64), (64, 76, 77, 65), (65, 77, 78, 66), (66, 78, 79, 67), (67, 79, 80, 68), (68, 80, 81, 69), (69, 81, 82, 70), (70, 82, 83, 71), (71, 83, 72, 60), (72, 84, 85, 73), (73, 85, 86, 74), (74, 86, 87, 75), (75, 87, 88, 76), (76, 88, 89, 77), (77, 89, 90, 78), (78, 90, 91, 79), (79, 91, 92, 80), (80, 92, 93, 81), (81, 93, 94, 82), (82, 94, 95, 83), (83, 95, 84, 72), (84, 96, 97, 85), (85, 97, 98, 86), (86, 98, 99, 87), (87, 99, 100, 88), (88, 100, 101, 89), (89, 101, 102, 90), (90, 102, 103, 91), (91, 103, 104, 92), (92, 104, 105, 93), (93, 105, 106, 94), (94, 106, 107, 95), (95, 107, 96, 84), (96, 108, 109, 97), (97, 109, 110, 98), (98, 110, 111, 99), (99, 111, 112, 100), (100, 112, 113, 101), (101, 113, 114, 102), (102, 114, 115, 103), (103, 115, 116, 104), (104, 116, 117, 105), (105, 117, 118, 106), (106, 118, 119, 107), (107, 119, 108, 96), (108, 120, 121, 109), (109, 121, 122, 110), (110, 122, 123, 111), (111, 123, 124, 112), (112, 124, 125, 113), (113, 125, 126, 114), (114, 126, 127, 115), (115, 127, 128, 116), (116, 128, 129, 117), (117, 129, 130, 118), (118, 130, 131, 119), (119, 131, 120, 108), (120, 132, 133, 121), (121, 133, 134, 122), (122, 134, 135, 123), (123, 135, 136, 124), (124, 136, 137, 125), (125, 137, 138, 126), (126, 138, 139, 127), (127, 139, 140, 128), (128, 140, 141, 129), (129, 141, 142, 130), (130, 142, 143, 131), (131, 143, 132, 120), (132, 144, 145, 133), (133, 145, 146, 134), (134, 146, 147, 135), (135, 147, 148, 136), (136, 148, 149, 137), (137, 149, 150, 138), (138, 150, 151, 139), (139, 151, 152, 140), (140, 152, 153, 141), (141, 153, 154, 142), (142, 154, 155, 143), (143, 155, 144, 132), (144, 156, 157, 145), (145, 157, 158, 146), (146, 158, 159, 147), (147, 159, 160, 148), (148, 160, 161, 149), (149, 161, 162, 150), (150, 162, 163, 151), (151, 163, 164, 152), (152, 164, 165, 153), (153, 165, 166, 154), (154, 166, 167, 155), (155, 167, 156, 144), (156, 168, 169, 157), (157, 169, 170, 158), (158, 170, 171, 159), (159, 171, 172, 160), (160, 172, 173, 161), (161, 173, 174, 162), (162, 174, 175, 163), (163, 175, 176, 164), (164, 176, 177, 165), (165, 177, 178, 166), (166, 178, 179, 167), (167, 179, 168, 156), (168, 180, 181, 169), (169, 181, 182, 170), (170, 182, 183, 171), (171, 183, 184, 172), (172, 184, 185, 173), (173, 185, 186, 174), (174, 186, 187, 175), (175, 187, 188, 176), (176, 188, 189, 177), (177, 189, 190, 178), (178, 190, 191, 179), (179, 191, 180, 168), (180, 192, 193, 181), (181, 193, 194, 182), (182, 194, 195, 183), (183, 195, 196, 184), (184, 196, 197, 185), (185, 197, 198, 186), (186, 198, 199, 187), (187, 199, 200, 188), (188, 200, 201, 189), (189, 201, 202, 190), (190, 202, 203, 191), (191, 203, 192, 180), (192, 204, 205, 193), (193, 205, 206, 194), (194, 206, 207, 195), (195, 207, 208, 196), (196, 208, 209, 197), (197, 209, 210, 198), (198, 210, 211, 199), (199, 211, 212, 200), (200, 212, 213, 201), (201, 213, 214, 202), (202, 214, 215, 203), (203, 215, 204, 192), (204, 216, 217, 205), (205, 217, 218, 206), (206, 218, 219, 207), (207, 219, 220, 208), (208, 220, 221, 209), (209, 221, 222, 210), (210, 222, 223, 211), (211, 223, 224, 212), (212, 224, 225, 213), (213, 225, 226, 214), (214, 226, 227, 215), (215, 227, 216, 204), (216, 228, 229, 217), (217, 229, 230, 218), (218, 230, 231, 219), (219, 231, 232, 220), (220, 232, 233, 221), (221, 233, 234, 222), (222, 234, 235, 223), (223, 235, 236, 224), (224, 236, 237, 225), (225, 237, 238, 226), (226, 238, 239, 227), (227, 239, 228, 216), (228, 240, 241, 229), (229, 241, 242, 230), (230, 242, 243, 231), (231, 243, 244, 232), (232, 244, 245, 233), (233, 245, 246, 234), (234, 246, 247, 235), (235, 247, 248, 236), (236, 248, 249, 237), (237, 249, 250, 238), (238, 250, 251, 239), (239, 251, 240, 228), (240, 252, 253, 241), (241, 253, 254, 242), (242, 254, 255, 243), (243, 255, 256, 244), (244, 256, 257, 245), (245, 257, 258, 246), (246, 258, 259, 247), (247, 259, 260, 248), (248, 260, 261, 249), (249, 261, 262, 250), (250, 262, 263, 251), (251, 263, 252, 240), (252, 264, 265, 253), (253, 265, 266, 254), (254, 266, 267, 255), (255, 267, 268, 256), (256, 268, 269, 257), (257, 269, 270, 258), (258, 270, 271, 259), (259, 271, 272, 260), (260, 272, 273, 261), (261, 273, 274, 262), (262, 274, 275, 263), (263, 275, 264, 252), (264, 276, 277, 265), (265, 277, 278, 266), (266, 278, 279, 267), (267, 279, 280, 268), (268, 280, 281, 269), (269, 281, 282, 270), (270, 282, 283, 271), (271, 283, 284, 272), (272, 284, 285, 273), (273, 285, 286, 274), (274, 286, 287, 275), (275, 287, 276, 264), (276, 288, 289, 277), (277, 289, 290, 278), (278, 290, 291, 279), (279, 291, 292, 280), (280, 292, 293, 281), (281, 293, 294, 282), (282, 294, 295, 283), (283, 295, 296, 284), (284, 296, 297, 285), (285, 297, 298, 286), (286, 298, 299, 287), (287, 299, 288, 276), (288, 300, 301, 289), (289, 301, 302, 290), (290, 302, 303, 291), (291, 303, 304, 292), (292, 304, 305, 293), (293, 305, 306, 294), (294, 306, 307, 295), (295, 307, 308, 296), (296, 308, 309, 297), (297, 309, 310, 298), (298, 310, 311, 299), (299, 311, 300, 288), (300, 312, 313, 301), (301, 313, 314, 302), (302, 314, 315, 303), (303, 315, 316, 304), (304, 316, 317, 305), (305, 317, 318, 306), (306, 318, 319, 307), (307, 319, 320, 308), (308, 320, 321, 309), (309, 321, 322, 310), (310, 322, 323, 311), (311, 323, 312, 300), (312, 324, 325, 313), (313, 325, 326, 314), (314, 326, 327, 315), (315, 327, 328, 316), (316, 328, 329, 317), (317, 329, 330, 318), (318, 330, 331, 319), (319, 331, 332, 320), (320, 332, 333, 321), (321, 333, 334, 322), (322, 334, 335, 323), (323, 335, 324, 312), (324, 336, 337, 325), (325, 337, 338, 326), (326, 338, 339, 327), (327, 339, 340, 328), (328, 340, 341, 329), (329, 341, 342, 330), (330, 342, 343, 331), (331, 343, 344, 332), (332, 344, 345, 333), (333, 345, 346, 334), (334, 346, 347, 335), (335, 347, 336, 324), (336, 348, 349, 337), (337, 349, 350, 338), (338, 350, 351, 339), (339, 351, 352, 340), (340, 352, 353, 341), (341, 353, 354, 342), (342, 354, 355, 343), (343, 355, 356, 344), (344, 356, 357, 345), (345, 357, 358, 346), (346, 358, 359, 347), (347, 359, 348, 336), (348, 360, 361, 349), (349, 361, 362, 350), (350, 362, 363, 351), (351, 363, 364, 352), (352, 364, 365, 353), (353, 365, 366, 354), (354, 366, 367, 355), (355, 367, 368, 356), (356, 368, 369, 357), (357, 369, 370, 358), (358, 370, 371, 359), (359, 371, 360, 348), (360, 372, 373, 361), (361, 373, 374, 362), (362, 374, 375, 363), (363, 375, 376, 364), (364, 376, 377, 365), (365, 377, 378, 366), (366, 378, 379, 367), (367, 379, 380, 368), (368, 380, 381, 369), (369, 381, 382, 370), (370, 382, 383, 371), (371, 383, 372, 360), (372, 384, 385, 373), (373, 385, 386, 374), (374, 386, 387, 375), (375, 387, 388, 376), (376, 388, 389, 377), (377, 389, 390, 378), (378, 390, 391, 379), (379, 391, 392, 380), (380, 392, 393, 381), (381, 393, 394, 382), (382, 394, 395, 383), (383, 395, 384, 372), (384, 396, 397, 385), (385, 397, 398, 386), (386, 398, 399, 387), (387, 399, 400, 388), (388, 400, 401, 389), (389, 401, 402, 390), (390, 402, 403, 391), (391, 403, 404, 392), (392, 404, 405, 393), (393, 405, 406, 394), (394, 406, 407, 395), (395, 407, 396, 384), (396, 408, 409, 397), (397, 409, 410, 398), (398, 410, 411, 399), (399, 411, 412, 400), (400, 412, 413, 401), (401, 413, 414, 402), (402, 414, 415, 403), (403, 415, 416, 404), (404, 416, 417, 405), (405, 417, 418, 406), (406, 418, 419, 407), (407, 419, 408, 396), (408, 420, 421, 409), (409, 421, 422, 410), (410, 422, 423, 411), (411, 423, 424, 412), (412, 424, 425, 413), (413, 425, 426, 414), (414, 426, 427, 415), (415, 427, 428, 416), (416, 428, 429, 417), (417, 429, 430, 418), (418, 430, 431, 419), (419, 431, 420, 408), (420, 432, 433, 421), (421, 433, 434, 422), (422, 434, 435, 423), (423, 435, 436, 424), (424, 436, 437, 425), (425, 437, 438, 426), (426, 438, 439, 427), (427, 439, 440, 428), (428, 440, 441, 429), (429, 441, 442, 430), (430, 442, 443, 431), (431, 443, 432, 420), (432, 444, 445, 433), (433, 445, 446, 434), (434, 446, 447, 435), (435, 447, 448, 436), (436, 448, 449, 437), (437, 449, 450, 438), (438, 450, 451, 439), (439, 451, 452, 440), (440, 452, 453, 441), (441, 453, 454, 442), (442, 454, 455, 443), (443, 455, 444, 432), (444, 456, 457, 445), (445, 457, 458, 446), (446, 458, 459, 447), (447, 459, 460, 448), (448, 460, 461, 449), (449, 461, 462, 450), (450, 462, 463, 451), (451, 463, 464, 452), (452, 464, 465, 453), (453, 465, 466, 454), (454, 466, 467, 455), (455, 467, 456, 444), (456, 468, 469, 457), (457, 469, 470, 458), (458, 470, 471, 459), (459, 471, 472, 460), (460, 472, 473, 461), (461, 473, 474, 462), (462, 474, 475, 463), (463, 475, 476, 464), (464, 476, 477, 465), (465, 477, 478, 466), (466, 478, 479, 467), (467, 479, 468, 456), (468, 480, 481, 469), (469, 481, 482, 470), (470, 482, 483, 471), (471, 483, 484, 472), (472, 484, 485, 473), (473, 485, 486, 474), (474, 486, 487, 475), (475, 487, 488, 476), (476, 488, 489, 477), (477, 489, 490, 478), (478, 490, 491, 479), (479, 491, 480, 468), (480, 492, 493, 481), (481, 493, 494, 482), (482, 494, 495, 483), (483, 495, 496, 484), (484, 496, 497, 485), (485, 497, 498, 486), (486, 498, 499, 487), (487, 499, 500, 488), (488, 500, 501, 489), (489, 501, 502, 490), (490, 502, 503, 491), (491, 503, 492, 480), (492, 504, 505, 493), (493, 505, 506, 494), (494, 506, 507, 495), (495, 507, 508, 496), (496, 508, 509, 497), (497, 509, 510, 498), (498, 510, 511, 499), (499, 511, 512, 500), (500, 512, 513, 501), (501, 513, 514, 502), (502, 514, 515, 503), (503, 515, 504, 492), (504, 516, 517, 505), (505, 517, 518, 506), (506, 518, 519, 507), (507, 519, 520, 508), (508, 520, 521, 509), (509, 521, 522, 510), (510, 522, 523, 511), (511, 523, 524, 512), (512, 524, 525, 513), (513, 525, 526, 514), (514, 526, 527, 515), (515, 527, 516, 504), (516, 528, 529, 517), (517, 529, 530, 518), (518, 530, 531, 519), (519, 531, 532, 520), (520, 532, 533, 521), (521, 533, 534, 522), (522, 534, 535, 523), (523, 535, 536, 524), (524, 536, 537, 525), (525, 537, 538, 526), (526, 538, 539, 527), (527, 539, 528, 516), (528, 540, 541, 529), (529, 541, 542, 530), (530, 542, 543, 531), (531, 543, 544, 532), (532, 544, 545, 533), (533, 545, 546, 534), (534, 546, 547, 535), (535, 547, 548, 536), (536, 548, 549, 537), (537, 549, 550, 538), (538, 550, 551, 539), (539, 551, 540, 528), (540, 552, 553, 541), (541, 553, 554, 542), (542, 554, 555, 543), (543, 555, 556, 544), (544, 556, 557, 545), (545, 557, 558, 546), (546, 558, 559, 547), (547, 559, 560, 548), (548, 560, 561, 549), (549, 561, 562, 550), (550, 562, 563, 551), (551, 563, 552, 540), (552, 564, 565, 553), (553, 565, 566, 554), (554, 566, 567, 555), (555, 567, 568, 556), (556, 568, 569, 557), (557, 569, 570, 558), (558, 570, 571, 559), (559, 571, 572, 560), (560, 572, 573, 561), (561, 573, 574, 562), (562, 574, 575, 563), (563, 575, 564, 552), (564, 0, 1, 565), (565, 1, 2, 566), (566, 2, 3, 567), (567, 3, 4, 568), (568, 4, 5, 569), (569, 5, 6, 570), (570, 6, 7, 571), (571, 7, 8, 572), (572, 8, 9, 573), (573, 9, 10, 574), (574, 10, 11, 575), (575, 11, 0, 564)])
me_torus.polygons.foreach_set('use_smooth', [True] * 576)
me_torus.materials.append(mat_material)
me_torus.use_remesh_preserve_volume = False
me_torus.use_remesh_preserve_attributes = False
me_torus.use_mirror_vertex_groups = False
me_torus.update()

# ---- objects
ob_torus_001 = bpy.data.objects.new('Torus.001', me_torus_001)
ob_torus = bpy.data.objects.new('Torus', me_torus)
ob_lamp = bpy.data.objects.new('Lamp', light_lamp)
ob_camera = bpy.data.objects.new('Camera', cam_camera)

# ---- transforms, parenting, visibility, modifiers, constraints
ob_torus_001.location = (0.0, 0.0, 0.0)
ob_torus_001.lineart.crease_threshold = 0.0
_m = ob_torus_001.modifiers.new('Solidify', 'SOLIDIFY')
_m.thickness = 0.044
_m.offset = 1.0
_m.nonmanifold_thickness_mode = 'FIXED'
_m.nonmanifold_merge_threshold = 0.0003
_m = ob_torus_001.modifiers.new('Subsurf', 'SUBSURF')
_m.uv_smooth = 'PRESERVE_CORNERS'
_m.render_levels = 4
_m.show_only_control_edges = False
ob_torus.location = (0.0, 0.0, 0.0)
ob_torus.lineart.crease_threshold = 0.0
_m = ob_torus.modifiers.new('Subsurf', 'SUBSURF')
_m.uv_smooth = 'PRESERVE_CORNERS'
_m.levels = 2
_m.render_levels = 4
_m.show_only_control_edges = False
ob_lamp.location = (-0.3325, 3.439, -0.7284)
ob_lamp.rotation_euler = (0.6503, 0.05522, 1.866)
ob_lamp.lock_rotations_4d = False
ob_lamp.empty_display_type = 'ARROWS'
ob_lamp.color = (0.0, 0.0, 0.0, 0.0)
ob_lamp.lineart.crease_threshold = 0.0
ob_camera.location = (4.912, -4.358, 3.678)
ob_camera.rotation_euler = (1.109, 0.0, 0.8149)
ob_camera.lock_rotations_4d = False
ob_camera.empty_display_type = 'ARROWS'
ob_camera.color = (0.0, 0.0, 0.0, 0.0)
ob_camera.display_type = 'WIRE'
ob_camera.lineart.crease_threshold = 0.0

# ---- collection membership
col_collection_1.objects.link(ob_torus_001)
col_collection_1.objects.link(ob_torus)
col_collection_1.objects.link(ob_lamp)
col_collection_1.objects.link(ob_camera)

# ---- scene / render settings (as saved in the file)
scene.camera = ob_camera
scene.frame_start = 1; scene.frame_end = 250; scene.frame_set(1)
scene.render.engine = 'BLENDER_EEVEE_NEXT'
scene.render.resolution_percentage = 50
scene.render.dither_intensity = 0.0
scene.cycles.use_denoising = False
scene.cycles.samples = 128
scene.cycles.sampling_pattern = 'TABULATED_SOBOL'
scene.cycles.use_adaptive_sampling = False
scene.cycles.use_light_tree = False
scene.cycles.blur_glossy = 0.0
scene.cycles.sample_clamp_indirect = 0.0
scene.view_settings.view_transform = 'Standard'
bpy.context.view_layer.update()
